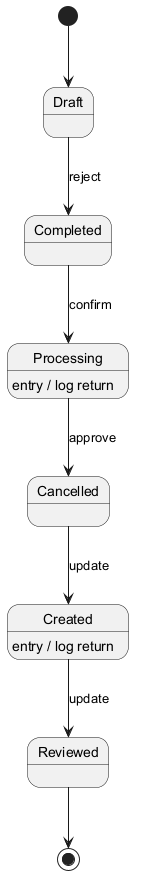

The diagram above was rendered by PlantUML. Its source (embedded in the PNG):
@startuml
skinparam monochrome true
[*] --> Draft
Draft --> Completed : reject
Completed --> Processing : confirm
Processing --> Cancelled : approve
Processing : entry / log return
Cancelled --> Created : update
Created --> Reviewed : update
Created : entry / log return
Reviewed --> [*]
@enduml